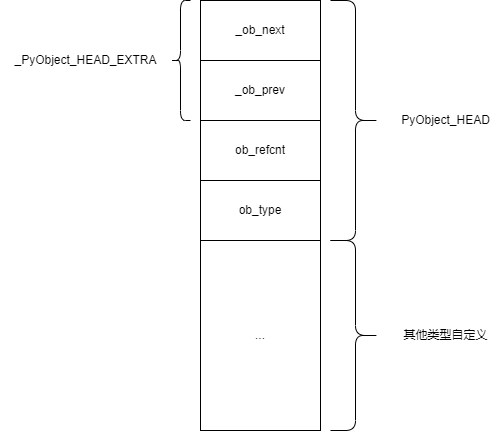

The diagram above was exported from draw.io. Its source (the exported page's mxGraphModel, read from the mxfile embedded in the PNG):
<mxGraphModel dx="989" dy="582" grid="1" gridSize="10" guides="1" tooltips="1" connect="1" arrows="1" fold="1" page="1" pageScale="1" pageWidth="827" pageHeight="1169" math="0" shadow="0">
  <root>
    <mxCell id="0" />
    <mxCell id="1" parent="0" />
    <mxCell id="3zeBg7X6RPSWyTqjtmkB-1" value="_ob_next" style="rounded=0;whiteSpace=wrap;html=1;" vertex="1" parent="1">
      <mxGeometry x="320" y="240" width="120" height="60" as="geometry" />
    </mxCell>
    <mxCell id="3zeBg7X6RPSWyTqjtmkB-2" value="_ob_prev" style="rounded=0;whiteSpace=wrap;html=1;" vertex="1" parent="1">
      <mxGeometry x="320" y="300" width="120" height="60" as="geometry" />
    </mxCell>
    <mxCell id="3zeBg7X6RPSWyTqjtmkB-3" value="ob_refcnt" style="rounded=0;whiteSpace=wrap;html=1;" vertex="1" parent="1">
      <mxGeometry x="320" y="360" width="120" height="60" as="geometry" />
    </mxCell>
    <mxCell id="3zeBg7X6RPSWyTqjtmkB-4" value="ob_type" style="rounded=0;whiteSpace=wrap;html=1;" vertex="1" parent="1">
      <mxGeometry x="320" y="420" width="120" height="60" as="geometry" />
    </mxCell>
    <mxCell id="3zeBg7X6RPSWyTqjtmkB-5" value="..." style="rounded=0;whiteSpace=wrap;html=1;" vertex="1" parent="1">
      <mxGeometry x="320" y="480" width="120" height="190" as="geometry" />
    </mxCell>
    <mxCell id="3zeBg7X6RPSWyTqjtmkB-8" value="" style="shape=curlyBracket;whiteSpace=wrap;html=1;rounded=1;labelPosition=left;verticalLabelPosition=middle;align=right;verticalAlign=middle;" vertex="1" parent="1">
      <mxGeometry x="290" y="240" width="20" height="120" as="geometry" />
    </mxCell>
    <mxCell id="3zeBg7X6RPSWyTqjtmkB-9" value="_PyObject_HEAD_EXTRA" style="text;html=1;align=center;verticalAlign=middle;resizable=0;points=[];autosize=1;strokeColor=none;fillColor=none;rotation=0;" vertex="1" parent="1">
      <mxGeometry x="120" y="285" width="170" height="30" as="geometry" />
    </mxCell>
    <mxCell id="3zeBg7X6RPSWyTqjtmkB-10" value="" style="shape=curlyBracket;whiteSpace=wrap;html=1;rounded=1;flipH=1;labelPosition=right;verticalLabelPosition=middle;align=left;verticalAlign=middle;" vertex="1" parent="1">
      <mxGeometry x="450" y="240" width="50" height="240" as="geometry" />
    </mxCell>
    <mxCell id="3zeBg7X6RPSWyTqjtmkB-12" value="PyObject_HEAD" style="text;html=1;align=center;verticalAlign=middle;resizable=0;points=[];autosize=1;strokeColor=none;fillColor=none;" vertex="1" parent="1">
      <mxGeometry x="510" y="345" width="110" height="30" as="geometry" />
    </mxCell>
    <mxCell id="3zeBg7X6RPSWyTqjtmkB-13" value="" style="shape=curlyBracket;whiteSpace=wrap;html=1;rounded=1;flipH=1;labelPosition=right;verticalLabelPosition=middle;align=left;verticalAlign=middle;" vertex="1" parent="1">
      <mxGeometry x="450" y="480" width="50" height="190" as="geometry" />
    </mxCell>
    <mxCell id="3zeBg7X6RPSWyTqjtmkB-14" value="其他类型自定义" style="text;html=1;align=center;verticalAlign=middle;resizable=0;points=[];autosize=1;strokeColor=none;fillColor=none;" vertex="1" parent="1">
      <mxGeometry x="510" y="560" width="110" height="30" as="geometry" />
    </mxCell>
  </root>
</mxGraphModel>